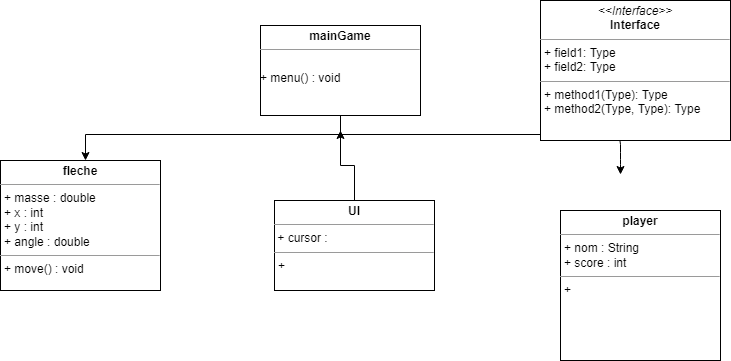

The diagram above was exported from draw.io. Its source (the exported page's mxGraphModel, read from the mxfile embedded in the PNG):
<mxGraphModel dx="1038" dy="543" grid="1" gridSize="10" guides="1" tooltips="1" connect="1" arrows="1" fold="1" page="1" pageScale="1" pageWidth="827" pageHeight="1169" math="0" shadow="0">
  <root>
    <mxCell id="WIyWlLk6GJQsqaUBKTNV-0" />
    <mxCell id="WIyWlLk6GJQsqaUBKTNV-1" parent="WIyWlLk6GJQsqaUBKTNV-0" />
    <mxCell id="QE9-4QYX81WWo-emGNqr-1" style="edgeStyle=orthogonalEdgeStyle;rounded=0;orthogonalLoop=1;jettySize=auto;html=1;exitX=0.5;exitY=1;exitDx=0;exitDy=0;entryX=0.5;entryY=0;entryDx=0;entryDy=0;" parent="WIyWlLk6GJQsqaUBKTNV-1" edge="1">
      <mxGeometry relative="1" as="geometry">
        <mxPoint x="410" y="148" as="sourcePoint" />
        <mxPoint x="145" y="200" as="targetPoint" />
        <Array as="points">
          <mxPoint x="400" y="174" />
          <mxPoint x="145" y="174" />
        </Array>
      </mxGeometry>
    </mxCell>
    <mxCell id="QE9-4QYX81WWo-emGNqr-13" value="" style="edgeStyle=orthogonalEdgeStyle;rounded=0;orthogonalLoop=1;jettySize=auto;html=1;" edge="1" parent="WIyWlLk6GJQsqaUBKTNV-1">
      <mxGeometry relative="1" as="geometry">
        <mxPoint x="340" y="299.0000000000001" as="targetPoint" />
      </mxGeometry>
    </mxCell>
    <mxCell id="xY_RR0f7tZfuk5JqQ_4p-0" value="" style="endArrow=classic;html=1;" edge="1" parent="WIyWlLk6GJQsqaUBKTNV-1">
      <mxGeometry width="50" height="50" relative="1" as="geometry">
        <mxPoint x="400" y="174" as="sourcePoint" />
        <mxPoint x="680" y="214" as="targetPoint" />
        <Array as="points">
          <mxPoint x="680" y="174" />
          <mxPoint x="680" y="200" />
        </Array>
      </mxGeometry>
    </mxCell>
    <mxCell id="xY_RR0f7tZfuk5JqQ_4p-11" value="&lt;p style=&quot;margin:0px;margin-top:4px;text-align:center;&quot;&gt;&lt;i&gt;&amp;lt;&amp;lt;Interface&amp;gt;&amp;gt;&lt;/i&gt;&lt;br/&gt;&lt;b&gt;Interface&lt;/b&gt;&lt;/p&gt;&lt;hr size=&quot;1&quot;/&gt;&lt;p style=&quot;margin:0px;margin-left:4px;&quot;&gt;+ field1: Type&lt;br/&gt;+ field2: Type&lt;/p&gt;&lt;hr size=&quot;1&quot;/&gt;&lt;p style=&quot;margin:0px;margin-left:4px;&quot;&gt;+ method1(Type): Type&lt;br/&gt;+ method2(Type, Type): Type&lt;/p&gt;" style="verticalAlign=top;align=left;overflow=fill;fontSize=12;fontFamily=Helvetica;html=1;" vertex="1" parent="WIyWlLk6GJQsqaUBKTNV-1">
      <mxGeometry x="600" y="40" width="190" height="140" as="geometry" />
    </mxCell>
    <mxCell id="xY_RR0f7tZfuk5JqQ_4p-12" value="&lt;p style=&quot;margin: 0px ; margin-top: 4px ; text-align: center&quot;&gt;&lt;b&gt;mainGame&lt;/b&gt;&lt;/p&gt;&lt;hr size=&quot;1&quot;&gt;&lt;p style=&quot;margin: 0px ; margin-left: 4px&quot;&gt;&lt;br&gt;&lt;/p&gt;+ menu() : void" style="verticalAlign=top;align=left;overflow=fill;fontSize=12;fontFamily=Helvetica;html=1;" vertex="1" parent="WIyWlLk6GJQsqaUBKTNV-1">
      <mxGeometry x="320" y="65" width="160" height="90" as="geometry" />
    </mxCell>
    <mxCell id="xY_RR0f7tZfuk5JqQ_4p-13" value="&lt;p style=&quot;margin: 0px ; margin-top: 4px ; text-align: center&quot;&gt;&lt;b&gt;fleche&lt;/b&gt;&lt;br&gt;&lt;/p&gt;&lt;hr size=&quot;1&quot;&gt;&lt;p style=&quot;margin: 0px ; margin-left: 4px&quot;&gt;+ masse : double&lt;/p&gt;&lt;p style=&quot;margin: 0px ; margin-left: 4px&quot;&gt;+ x : int&lt;/p&gt;&lt;p style=&quot;margin: 0px ; margin-left: 4px&quot;&gt;+ y : int&lt;br&gt;&lt;/p&gt;&lt;p style=&quot;margin: 0px ; margin-left: 4px&quot;&gt;+ angle : double&lt;/p&gt;&lt;hr size=&quot;1&quot;&gt;&lt;p style=&quot;margin: 0px ; margin-left: 4px&quot;&gt;+ move() : void&lt;br&gt;&lt;/p&gt;" style="verticalAlign=top;align=left;overflow=fill;fontSize=12;fontFamily=Helvetica;html=1;" vertex="1" parent="WIyWlLk6GJQsqaUBKTNV-1">
      <mxGeometry x="60" y="200" width="160" height="130" as="geometry" />
    </mxCell>
    <mxCell id="_tBLHRUoUFaQS5a1UbkK-3" style="edgeStyle=orthogonalEdgeStyle;rounded=0;orthogonalLoop=1;jettySize=auto;html=1;exitX=0.5;exitY=0;exitDx=0;exitDy=0;" edge="1" parent="WIyWlLk6GJQsqaUBKTNV-1" source="xY_RR0f7tZfuk5JqQ_4p-18">
      <mxGeometry relative="1" as="geometry">
        <mxPoint x="400" y="170" as="targetPoint" />
      </mxGeometry>
    </mxCell>
    <mxCell id="xY_RR0f7tZfuk5JqQ_4p-18" value="&lt;p style=&quot;margin: 0px ; margin-top: 4px ; text-align: center&quot;&gt;&lt;b&gt;UI&lt;/b&gt;&lt;br&gt;&lt;/p&gt;&lt;hr size=&quot;1&quot;&gt;&amp;nbsp;+ cursor : &lt;br&gt;&lt;hr size=&quot;1&quot;&gt;&lt;p style=&quot;margin: 0px ; margin-left: 4px&quot;&gt;+&lt;/p&gt;" style="verticalAlign=top;align=left;overflow=fill;fontSize=12;fontFamily=Helvetica;html=1;" vertex="1" parent="WIyWlLk6GJQsqaUBKTNV-1">
      <mxGeometry x="334" y="240" width="160" height="90" as="geometry" />
    </mxCell>
    <mxCell id="xY_RR0f7tZfuk5JqQ_4p-19" value="&lt;p style=&quot;margin: 0px ; margin-top: 4px ; text-align: center&quot;&gt;&lt;b&gt;player&lt;/b&gt;&lt;br&gt;&lt;/p&gt;&lt;hr size=&quot;1&quot;&gt;&lt;p style=&quot;margin: 0px ; margin-left: 4px&quot;&gt;+ nom : String&lt;/p&gt;&lt;p style=&quot;margin: 0px ; margin-left: 4px&quot;&gt;+ score : int&lt;/p&gt;&lt;hr size=&quot;1&quot;&gt;&lt;p style=&quot;margin: 0px ; margin-left: 4px&quot;&gt;+&lt;br&gt;&lt;/p&gt;" style="verticalAlign=top;align=left;overflow=fill;fontSize=12;fontFamily=Helvetica;html=1;" vertex="1" parent="WIyWlLk6GJQsqaUBKTNV-1">
      <mxGeometry x="620" y="250" width="160" height="150" as="geometry" />
    </mxCell>
    <mxCell id="_tBLHRUoUFaQS5a1UbkK-2" style="edgeStyle=orthogonalEdgeStyle;rounded=0;orthogonalLoop=1;jettySize=auto;html=1;exitX=0.5;exitY=1;exitDx=0;exitDy=0;" edge="1" parent="WIyWlLk6GJQsqaUBKTNV-1" source="zkfFHV4jXpPFQw0GAbJ--6">
      <mxGeometry relative="1" as="geometry">
        <mxPoint x="145" y="420" as="targetPoint" />
      </mxGeometry>
    </mxCell>
  </root>
</mxGraphModel>